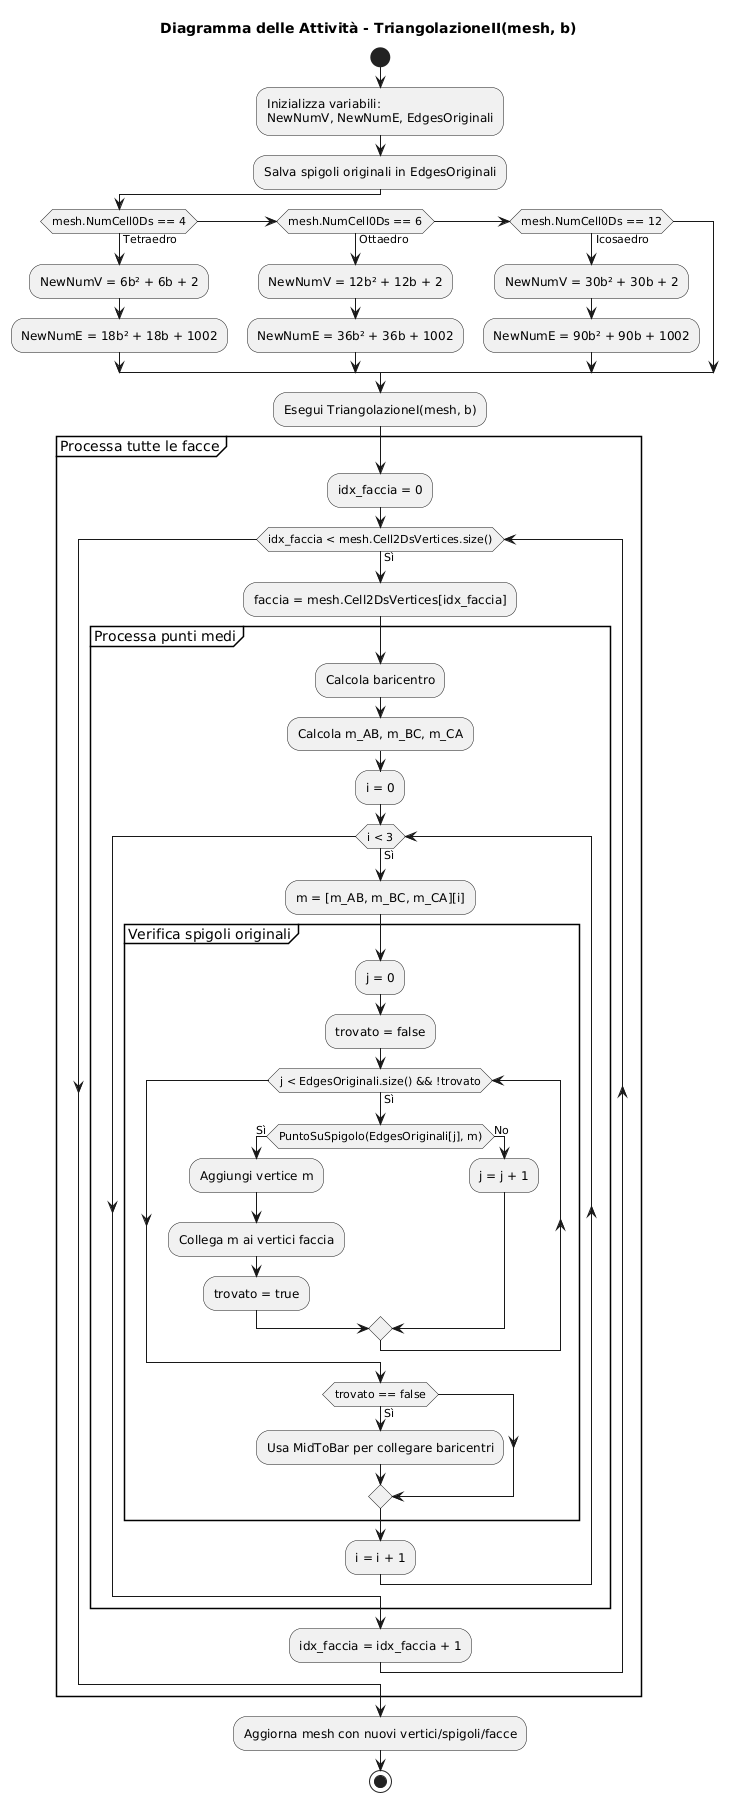

The diagram above was rendered by PlantUML. Its source (embedded in the PNG):
@startuml
title Diagramma delle Attività - TriangolazioneII(mesh, b)
start

:Inizializza variabili:
NewNumV, NewNumE, EdgesOriginali;

:Salva spigoli originali in EdgesOriginali;

if (mesh.NumCell0Ds == 4) then (Tetraedro)
  :NewNumV = 6b² + 6b + 2;
  :NewNumE = 18b² + 18b + 1002;
elseif (mesh.NumCell0Ds == 6) then (Ottaedro)
  :NewNumV = 12b² + 12b + 2;
  :NewNumE = 36b² + 36b + 1002;
elseif (mesh.NumCell0Ds == 12) then (Icosaedro)
  :NewNumV = 30b² + 30b + 2;
  :NewNumE = 90b² + 90b + 1002;
endif

:Esegui TriangolazioneI(mesh, b);

group Processa tutte le facce
  :idx_faccia = 0;
  while (idx_faccia < mesh.Cell2DsVertices.size()) is (Sì)
    :faccia = mesh.Cell2DsVertices[idx_faccia];
    
    group Processa punti medi
      :Calcola baricentro;
      :Calcola m_AB, m_BC, m_CA;
      
      :i = 0;
      while (i < 3) is (Sì)
        :m = [m_AB, m_BC, m_CA][i];
        
        group Verifica spigoli originali
          :j = 0;
          :trovato = false;
          while (j < EdgesOriginali.size() && !trovato) is (Sì)
            if (PuntoSuSpigolo(EdgesOriginali[j], m)) then (Sì)
              :Aggiungi vertice m;
              :Collega m ai vertici faccia;
              :trovato = true;
            else (No)
              :j = j + 1;
            endif
          endwhile
          
          if (trovato == false) then (Sì)
            :Usa MidToBar per collegare baricentri;
          endif
        end group
        
        :i = i + 1;
      endwhile
    end group
    
    :idx_faccia = idx_faccia + 1;
  endwhile
end group

:Aggiorna mesh con nuovi vertici/spigoli/facce;
stop
@enduml